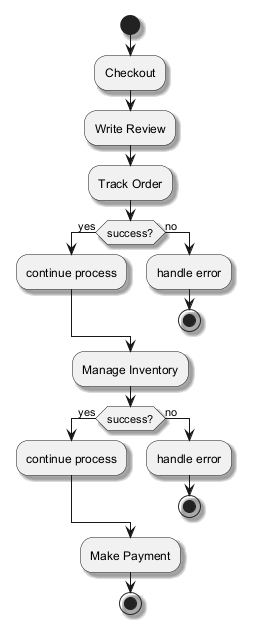

The diagram above was rendered by PlantUML. Its source (embedded in the PNG):
@startuml
skinparam shadowing true
start
:Checkout;
:Write Review;
:Track Order;
if (success?) then (yes)
:continue process;
else (no)
:handle error;
stop
endif
:Manage Inventory;
if (success?) then (yes)
:continue process;
else (no)
:handle error;
stop
endif
:Make Payment;
stop
@enduml